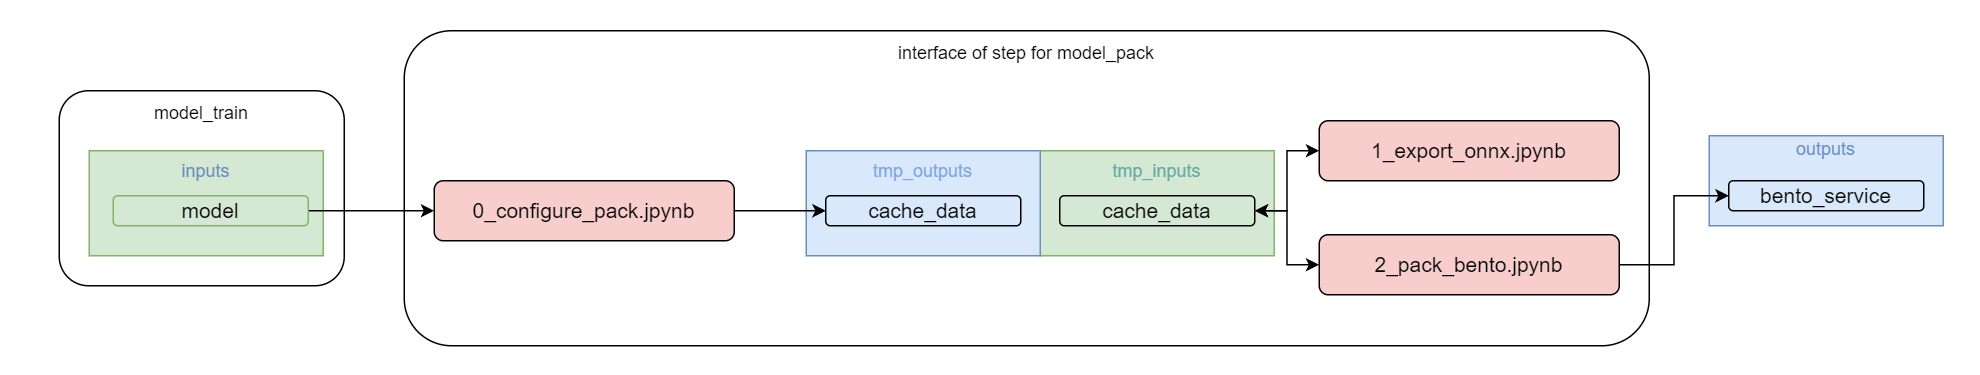

The diagram above was exported from draw.io. Its source (the exported page's mxGraphModel, read from the mxfile embedded in the PNG):
<mxGraphModel dx="2022" dy="703" grid="1" gridSize="10" guides="1" tooltips="1" connect="1" arrows="1" fold="1" page="1" pageScale="1" pageWidth="827" pageHeight="1169" math="0" shadow="0">
  <root>
    <mxCell id="0" />
    <mxCell id="1" parent="0" />
    <mxCell id="6j8LQf3S65nzEfAfpp4a-37" value="" style="rounded=1;whiteSpace=wrap;html=1;strokeColor=none;" parent="1" vertex="1">
      <mxGeometry x="-280" y="110" width="1320" height="250" as="geometry" />
    </mxCell>
    <mxCell id="1oPznNRnslaS8ULLVM0Y-33" value="" style="rounded=1;whiteSpace=wrap;html=1;" parent="1" vertex="1">
      <mxGeometry x="-240" y="170" width="190" height="130" as="geometry" />
    </mxCell>
    <mxCell id="6j8LQf3S65nzEfAfpp4a-13" value="" style="rounded=1;whiteSpace=wrap;html=1;" parent="1" vertex="1">
      <mxGeometry x="-10" y="130" width="830" height="210" as="geometry" />
    </mxCell>
    <mxCell id="6j8LQf3S65nzEfAfpp4a-6" value="&lt;font style=&quot;font-size: 12px;&quot;&gt;&lt;font color=&quot;#67ab9f&quot;&gt;&lt;font style=&quot;font-size: 12px;&quot;&gt;tmp_inputs&lt;/font&gt;&lt;br&gt;&lt;br&gt;&lt;br&gt;&lt;/font&gt;&lt;br&gt;&lt;/font&gt;" style="rounded=0;whiteSpace=wrap;html=1;fillColor=#d5e8d4;strokeColor=#82b366;" parent="1" vertex="1">
      <mxGeometry x="414" y="210" width="156" height="70" as="geometry" />
    </mxCell>
    <mxCell id="6j8LQf3S65nzEfAfpp4a-14" value="interface of step for model_pack" style="text;html=1;strokeColor=none;fillColor=none;align=center;verticalAlign=middle;whiteSpace=wrap;rounded=0;" parent="1" vertex="1">
      <mxGeometry x="290" y="130" width="230" height="30" as="geometry" />
    </mxCell>
    <mxCell id="6j8LQf3S65nzEfAfpp4a-21" value="&lt;font style=&quot;font-size: 12px;&quot;&gt;&lt;font color=&quot;#6c8ebf&quot;&gt;&lt;font style=&quot;font-size: 12px;&quot;&gt;outputs&lt;/font&gt;&lt;br&gt;&lt;br&gt;&lt;br&gt;&lt;/font&gt;&lt;br&gt;&lt;/font&gt;" style="rounded=0;whiteSpace=wrap;html=1;fillColor=#dae8fc;strokeColor=#6c8ebf;" parent="1" vertex="1">
      <mxGeometry x="860" y="200" width="156" height="60" as="geometry" />
    </mxCell>
    <mxCell id="6j8LQf3S65nzEfAfpp4a-16" value="&lt;font style=&quot;font-size: 14px;&quot;&gt;1_export_onnx.jpynb&lt;/font&gt;" style="rounded=1;whiteSpace=wrap;html=1;fillColor=#f8cecc;strokeColor=#000000;strokeWidth=1;" parent="1" vertex="1">
      <mxGeometry x="600" y="190" width="200" height="40" as="geometry" />
    </mxCell>
    <mxCell id="6j8LQf3S65nzEfAfpp4a-23" value="&lt;font style=&quot;font-size: 14px;&quot;&gt;bento_service&lt;/font&gt;" style="rounded=1;whiteSpace=wrap;html=1;fillColor=#dae8fc;strokeColor=#000000;strokeWidth=1;" parent="1" vertex="1">
      <mxGeometry x="873" y="230" width="130" height="20" as="geometry" />
    </mxCell>
    <mxCell id="6j8LQf3S65nzEfAfpp4a-31" value="&lt;font style=&quot;font-size: 14px;&quot;&gt;&lt;font style=&quot;font-size: 14px;&quot;&gt;0_configure_pack.&lt;/font&gt;jpynb&lt;/font&gt;" style="rounded=1;whiteSpace=wrap;html=1;fillColor=#f8cecc;strokeColor=#000000;strokeWidth=1;" parent="1" vertex="1">
      <mxGeometry x="10" y="230" width="200" height="40" as="geometry" />
    </mxCell>
    <mxCell id="6j8LQf3S65nzEfAfpp4a-32" value="&lt;font style=&quot;font-size: 12px;&quot;&gt;&lt;font color=&quot;#7ea6e0&quot;&gt;&lt;font style=&quot;font-size: 12px;&quot;&gt;tmp_outputs&lt;/font&gt;&lt;br&gt;&lt;br&gt;&lt;br&gt;&lt;/font&gt;&lt;br&gt;&lt;/font&gt;" style="rounded=0;whiteSpace=wrap;html=1;fillColor=#dae8fc;strokeColor=#6c8ebf;" parent="1" vertex="1">
      <mxGeometry x="258" y="210" width="156" height="70" as="geometry" />
    </mxCell>
    <mxCell id="1oPznNRnslaS8ULLVM0Y-1" value="&lt;font style=&quot;font-size: 12px;&quot;&gt;&lt;font color=&quot;#6c8ebf&quot;&gt;&lt;font style=&quot;font-size: 12px;&quot;&gt;inputs&lt;/font&gt;&lt;br&gt;&lt;br&gt;&lt;br&gt;&lt;/font&gt;&lt;br&gt;&lt;/font&gt;" style="rounded=0;whiteSpace=wrap;html=1;fillColor=#d5e8d4;strokeColor=#82b366;" parent="1" vertex="1">
      <mxGeometry x="-220" y="210" width="156" height="70" as="geometry" />
    </mxCell>
    <mxCell id="1oPznNRnslaS8ULLVM0Y-7" style="edgeStyle=orthogonalEdgeStyle;rounded=0;orthogonalLoop=1;jettySize=auto;html=1;entryX=0;entryY=0.5;entryDx=0;entryDy=0;" parent="1" source="1oPznNRnslaS8ULLVM0Y-4" target="6j8LQf3S65nzEfAfpp4a-31" edge="1">
      <mxGeometry relative="1" as="geometry" />
    </mxCell>
    <mxCell id="1oPznNRnslaS8ULLVM0Y-4" value="&lt;font style=&quot;font-size: 14px;&quot;&gt;model&lt;/font&gt;" style="rounded=1;whiteSpace=wrap;html=1;fillColor=#d5e8d4;strokeColor=#82b366;strokeWidth=1;" parent="1" vertex="1">
      <mxGeometry x="-204" y="240" width="130" height="20" as="geometry" />
    </mxCell>
    <mxCell id="1oPznNRnslaS8ULLVM0Y-14" value="&lt;font style=&quot;font-size: 14px;&quot;&gt;cache_data&lt;/font&gt;" style="rounded=1;whiteSpace=wrap;html=1;fillColor=#dae8fc;strokeColor=#000000;strokeWidth=1;" parent="1" vertex="1">
      <mxGeometry x="271" y="240" width="130" height="20" as="geometry" />
    </mxCell>
    <mxCell id="1oPznNRnslaS8ULLVM0Y-32" style="edgeStyle=orthogonalEdgeStyle;rounded=0;orthogonalLoop=1;jettySize=auto;html=1;entryX=0;entryY=0.5;entryDx=0;entryDy=0;" parent="1" source="1oPznNRnslaS8ULLVM0Y-15" target="6j8LQf3S65nzEfAfpp4a-23" edge="1">
      <mxGeometry relative="1" as="geometry" />
    </mxCell>
    <mxCell id="70FqUgRhYC9gwTctzjbM-1" style="edgeStyle=orthogonalEdgeStyle;rounded=0;orthogonalLoop=1;jettySize=auto;html=1;entryX=1;entryY=0.5;entryDx=0;entryDy=0;startArrow=classic;startFill=1;" edge="1" parent="1" source="1oPznNRnslaS8ULLVM0Y-15" target="1oPznNRnslaS8ULLVM0Y-23">
      <mxGeometry relative="1" as="geometry" />
    </mxCell>
    <mxCell id="1oPznNRnslaS8ULLVM0Y-15" value="&lt;font style=&quot;font-size: 14px;&quot;&gt;2_pack_bento.jpynb&lt;/font&gt;" style="rounded=1;whiteSpace=wrap;html=1;fillColor=#f8cecc;strokeColor=#000000;strokeWidth=1;" parent="1" vertex="1">
      <mxGeometry x="600" y="266" width="200" height="40" as="geometry" />
    </mxCell>
    <mxCell id="1oPznNRnslaS8ULLVM0Y-18" style="edgeStyle=orthogonalEdgeStyle;rounded=0;orthogonalLoop=1;jettySize=auto;html=1;entryX=0;entryY=0.5;entryDx=0;entryDy=0;" parent="1" source="6j8LQf3S65nzEfAfpp4a-31" target="1oPznNRnslaS8ULLVM0Y-14" edge="1">
      <mxGeometry relative="1" as="geometry" />
    </mxCell>
    <mxCell id="wsnqt2K4CZFse07R-G---2" style="edgeStyle=orthogonalEdgeStyle;rounded=0;orthogonalLoop=1;jettySize=auto;html=1;entryX=0;entryY=0.5;entryDx=0;entryDy=0;startArrow=classic;startFill=1;" parent="1" source="1oPznNRnslaS8ULLVM0Y-23" target="6j8LQf3S65nzEfAfpp4a-16" edge="1">
      <mxGeometry relative="1" as="geometry" />
    </mxCell>
    <mxCell id="1oPznNRnslaS8ULLVM0Y-23" value="&lt;font style=&quot;font-size: 14px;&quot;&gt;cache_data&lt;/font&gt;" style="rounded=1;whiteSpace=wrap;html=1;fillColor=#d5e8d4;strokeColor=#000000;strokeWidth=1;" parent="1" vertex="1">
      <mxGeometry x="427" y="240" width="130" height="20" as="geometry" />
    </mxCell>
    <mxCell id="1oPznNRnslaS8ULLVM0Y-34" value="model_train" style="text;html=1;strokeColor=none;fillColor=none;align=center;verticalAlign=middle;whiteSpace=wrap;rounded=0;" parent="1" vertex="1">
      <mxGeometry x="-175" y="170" width="60" height="30" as="geometry" />
    </mxCell>
  </root>
</mxGraphModel>